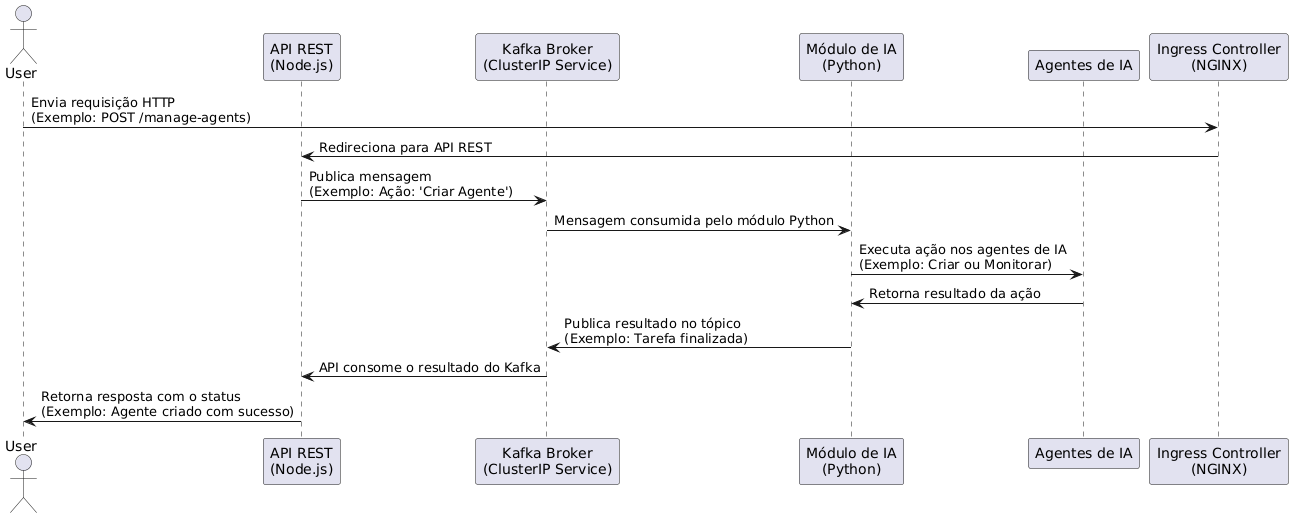

The diagram above was rendered by PlantUML. Its source (embedded in the PNG):
@startuml
actor User as U
participant "API REST\n(Node.js)" as NodeJS
participant "Kafka Broker\n(ClusterIP Service)" as Kafka
participant "Módulo de IA\n(Python)" as Python
participant "Agentes de IA" as Agents
participant "Ingress Controller\n(NGINX)" as Ingress

U -> Ingress: Envia requisição HTTP\n(Exemplo: POST /manage-agents)
Ingress -> NodeJS: Redireciona para API REST
NodeJS -> Kafka: Publica mensagem\n(Exemplo: Ação: 'Criar Agente')
Kafka -> Python: Mensagem consumida pelo módulo Python
Python -> Agents: Executa ação nos agentes de IA\n(Exemplo: Criar ou Monitorar)
Agents -> Python: Retorna resultado da ação
Python -> Kafka: Publica resultado no tópico\n(Exemplo: Tarefa finalizada)
Kafka -> NodeJS: API consome o resultado do Kafka
NodeJS -> U: Retorna resposta com o status\n(Exemplo: Agente criado com sucesso)

@enduml